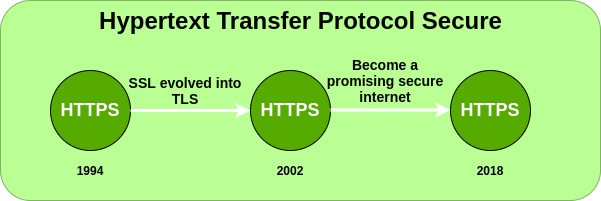

The diagram above was exported from draw.io. Its source (the exported page's mxGraphModel, read from the mxfile embedded in the PNG):
<mxGraphModel dx="868" dy="462" grid="1" gridSize="10" guides="1" tooltips="1" connect="1" arrows="1" fold="1" page="1" pageScale="1" pageWidth="827" pageHeight="1169" math="0" shadow="0">
  <root>
    <mxCell id="0" />
    <mxCell id="1" parent="0" />
    <mxCell id="qvmr2Sfw366ftNH918Ik-2" value="" style="rounded=1;whiteSpace=wrap;html=1;fillColor=#BAFF93;strokeColor=#82b366;" vertex="1" parent="1">
      <mxGeometry x="130" y="70" width="600" height="200" as="geometry" />
    </mxCell>
    <mxCell id="qvmr2Sfw366ftNH918Ik-5" value="&lt;font style=&quot;font-size: 18px&quot; color=&quot;#ffffff&quot;&gt;&lt;b&gt;HTTPS&lt;/b&gt;&lt;/font&gt;" style="ellipse;whiteSpace=wrap;html=1;aspect=fixed;fillColor=#55AB00;" vertex="1" parent="1">
      <mxGeometry x="180" y="140" width="80" height="80" as="geometry" />
    </mxCell>
    <mxCell id="qvmr2Sfw366ftNH918Ik-6" value="&lt;font style=&quot;font-size: 18px&quot; color=&quot;#ffffff&quot;&gt;&lt;b&gt;HTTPS&lt;/b&gt;&lt;/font&gt;" style="ellipse;whiteSpace=wrap;html=1;aspect=fixed;fillColor=#55AB00;" vertex="1" parent="1">
      <mxGeometry x="380" y="140" width="80" height="80" as="geometry" />
    </mxCell>
    <mxCell id="qvmr2Sfw366ftNH918Ik-7" value="&lt;font style=&quot;font-size: 18px&quot; color=&quot;#ffffff&quot;&gt;&lt;b&gt;HTTPS&lt;/b&gt;&lt;/font&gt;" style="ellipse;whiteSpace=wrap;html=1;aspect=fixed;fillColor=#55AB00;" vertex="1" parent="1">
      <mxGeometry x="580" y="140" width="80" height="80" as="geometry" />
    </mxCell>
    <mxCell id="qvmr2Sfw366ftNH918Ik-8" value="&lt;b&gt;1994&lt;/b&gt;" style="text;html=1;strokeColor=none;fillColor=none;align=center;verticalAlign=middle;whiteSpace=wrap;rounded=0;" vertex="1" parent="1">
      <mxGeometry x="200" y="230" width="40" height="20" as="geometry" />
    </mxCell>
    <mxCell id="qvmr2Sfw366ftNH918Ik-9" value="&lt;b&gt;2002&lt;/b&gt;" style="text;html=1;strokeColor=none;fillColor=none;align=center;verticalAlign=middle;whiteSpace=wrap;rounded=0;" vertex="1" parent="1">
      <mxGeometry x="400" y="230" width="40" height="20" as="geometry" />
    </mxCell>
    <mxCell id="qvmr2Sfw366ftNH918Ik-10" value="&lt;b&gt;2018&lt;/b&gt;" style="text;html=1;strokeColor=none;fillColor=none;align=center;verticalAlign=middle;whiteSpace=wrap;rounded=0;" vertex="1" parent="1">
      <mxGeometry x="600" y="230" width="40" height="20" as="geometry" />
    </mxCell>
    <mxCell id="qvmr2Sfw366ftNH918Ik-11" value="" style="endArrow=classic;html=1;entryX=0;entryY=0.5;entryDx=0;entryDy=0;strokeWidth=3;strokeColor=#FFFFFF;" edge="1" parent="1" target="qvmr2Sfw366ftNH918Ik-6">
      <mxGeometry width="50" height="50" relative="1" as="geometry">
        <mxPoint x="260" y="180" as="sourcePoint" />
        <mxPoint x="310" y="130" as="targetPoint" />
      </mxGeometry>
    </mxCell>
    <mxCell id="qvmr2Sfw366ftNH918Ik-12" value="" style="endArrow=classic;html=1;entryX=0;entryY=0.5;entryDx=0;entryDy=0;strokeWidth=3;strokeColor=#FFFFFF;" edge="1" parent="1">
      <mxGeometry width="50" height="50" relative="1" as="geometry">
        <mxPoint x="460" y="179.5" as="sourcePoint" />
        <mxPoint x="580" y="179.5" as="targetPoint" />
      </mxGeometry>
    </mxCell>
    <mxCell id="qvmr2Sfw366ftNH918Ik-13" value="&lt;font style=&quot;font-size: 14px&quot; color=&quot;#020301&quot;&gt;&lt;b&gt;SSL evolved into TLS&lt;/b&gt;&lt;/font&gt;" style="text;html=1;strokeColor=none;fillColor=none;align=center;verticalAlign=middle;whiteSpace=wrap;rounded=0;" vertex="1" parent="1">
      <mxGeometry x="250" y="150" width="130" height="20" as="geometry" />
    </mxCell>
    <mxCell id="qvmr2Sfw366ftNH918Ik-16" value="&lt;font style=&quot;font-size: 14px&quot; color=&quot;#020301&quot;&gt;&lt;b&gt;Become a promising secure internet&lt;/b&gt;&lt;/font&gt;" style="text;html=1;strokeColor=none;fillColor=none;align=center;verticalAlign=middle;whiteSpace=wrap;rounded=0;" vertex="1" parent="1">
      <mxGeometry x="450" y="140" width="130" height="20" as="geometry" />
    </mxCell>
    <mxCell id="qvmr2Sfw366ftNH918Ik-18" value="&lt;font color=&quot;#020301&quot; size=&quot;1&quot;&gt;&lt;b style=&quot;font-size: 24px&quot;&gt;Hypertext Transfer Protocol Secure&lt;/b&gt;&lt;/font&gt;" style="text;html=1;strokeColor=none;fillColor=none;align=center;verticalAlign=middle;whiteSpace=wrap;rounded=0;" vertex="1" parent="1">
      <mxGeometry x="221" y="80" width="419" height="20" as="geometry" />
    </mxCell>
  </root>
</mxGraphModel>